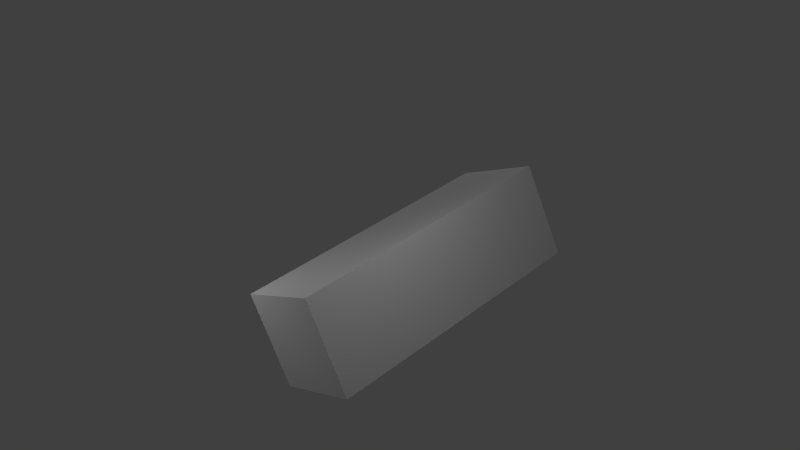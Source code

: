 # Source: stone_block.blend  (saved by Blender 2.68.0; exported with 4.5.12 LTS)
import bpy
from mathutils import Matrix  # noqa: F401  (used for matrix-valued properties, if any)

bpy.ops.wm.read_factory_settings(use_empty=True)
scene = bpy.context.scene
scene.name = 'Scene'

# ---- collections
col_collection_1 = bpy.data.collections.new('Collection 1'); scene.collection.children.link(col_collection_1)

# ---- materials (node trees are filled in below, after node groups)
mat_block = bpy.data.materials.new('Block')
mat_block.alpha_threshold = 0.0
mat_block.use_transparent_shadow = False
mat_block.roughness = 0.5
mat_block.specular_intensity = 0.0
mat_block.line_color = (0.0, 0.0, 0.0, 1.0)

# ---- material node trees

# ---- world
world_world = bpy.data.worlds.new('World'); scene.world = world_world
world_world.color = (0.05088, 0.05088, 0.05088)
world_world.use_sun_shadow = False
world_world.sun_shadow_jitter_overblur = 0.0
world_world.cycles.sampling_method = 'MANUAL'
world_world.cycles.sample_map_resolution = 256

# ---- cameras
cam_camera = bpy.data.cameras.new('Camera')
cam_camera.clip_end = 100.0
cam_camera.lens = 35.0
cam_camera.sensor_width = 32.0
cam_camera.sensor_height = 18.0
cam_camera.ortho_scale = 7.314
cam_camera.dof.focus_distance = 0.0
cam_camera.dof.aperture_fstop = 128.0

# ---- lights
light_lamp_003 = bpy.data.lights.new('Lamp.003', 'POINT')
light_lamp_003.transmission_factor = 0.0
light_lamp_003.cutoff_distance = 30.0
light_lamp_003.energy = 100.0
light_lamp_003.shadow_buffer_clip_start = 1.001
light_lamp_003.shadow_soft_size = 1.0
light_lamp_003.shadow_maximum_resolution = 0.006
light_lamp_003.use_absolute_resolution = True
light_lamp_003.cycles.use_multiple_importance_sampling = False
light_lamp_002 = bpy.data.lights.new('Lamp.002', 'POINT')
light_lamp_002.transmission_factor = 0.0
light_lamp_002.cutoff_distance = 30.0
light_lamp_002.energy = 100.0
light_lamp_002.shadow_buffer_clip_start = 1.001
light_lamp_002.shadow_soft_size = 1.0
light_lamp_002.shadow_maximum_resolution = 0.006
light_lamp_002.use_absolute_resolution = True
light_lamp_002.cycles.use_multiple_importance_sampling = False
light_lamp_001 = bpy.data.lights.new('Lamp.001', 'POINT')
light_lamp_001.transmission_factor = 0.0
light_lamp_001.cutoff_distance = 30.0
light_lamp_001.energy = 100.0
light_lamp_001.shadow_buffer_clip_start = 1.001
light_lamp_001.shadow_soft_size = 1.0
light_lamp_001.shadow_maximum_resolution = 0.006
light_lamp_001.use_absolute_resolution = True
light_lamp_001.cycles.use_multiple_importance_sampling = False
light_lamp = bpy.data.lights.new('Lamp', 'POINT')
light_lamp.transmission_factor = 0.0
light_lamp.cutoff_distance = 30.0
light_lamp.energy = 100.0
light_lamp.shadow_buffer_clip_start = 1.001
light_lamp.shadow_soft_size = 1.0
light_lamp.shadow_maximum_resolution = 0.006
light_lamp.use_absolute_resolution = True
light_lamp.cycles.use_multiple_importance_sampling = False

# ---- meshes
me_cube = bpy.data.meshes.new('Cube')
me_cube.from_pydata([(1.0, 1.0, -1.0), (1.0, -1.0, -1.0), (-1.0, -1.0, -1.0), (-1.0, 1.0, -1.0), (1.0, 1.0, 1.0), (1.0, -1.0, 1.0), (-1.0, -1.0, 1.0), (-1.0, 1.0, 1.0)], [], [(0, 1, 2, 3), (4, 7, 6, 5), (0, 4, 5, 1), (1, 5, 6, 2), (2, 6, 7, 3), (4, 0, 3, 7)])
_uv = me_cube.uv_layers.new(name='UVMap')
_uv.uv.foreach_set('vector', [0.4922, 0.4375, 0.832, 0.4375, 0.832, 0.5625, 0.4922, 0.5625, 0.3711, 0.4375, 0.3711, 0.5625, 0.02734, 0.5625, 0.02734, 0.4375, 0.4922, 0.4375, 0.3711, 0.4375, 0.3711, 0.09766, 0.4922, 0.09766, 0.832, 0.4375, 0.9492, 0.4375, 0.9492, 0.5625, 0.832, 0.5625, 0.4922, 0.9023, 0.3711, 0.9023, 0.3711, 0.5625, 0.4922, 0.5625, 0.3711, 0.4375, 0.4922, 0.4375, 0.4922, 0.5625, 0.3711, 0.5625])
_ca = me_cube.color_attributes.new('Col', 'BYTE_COLOR', 'CORNER')
_ca.data.foreach_set('color', [1.0, 1.0, 1.0, 1.0, 1.0, 1.0, 1.0, 1.0, 1.0, 1.0, 1.0, 1.0, 1.0, 1.0, 1.0, 1.0, 1.0, 1.0, 1.0, 1.0, 1.0, 1.0, 1.0, 1.0, 1.0, 1.0, 1.0, 1.0, 1.0, 1.0, 1.0, 1.0, 1.0, 1.0, 1.0, 1.0, 1.0, 1.0, 1.0, 1.0, 1.0, 1.0, 1.0, 1.0, 1.0, 1.0, 1.0, 1.0, 1.0, 1.0, 1.0, 1.0, 1.0, 1.0, 1.0, 1.0, 1.0, 1.0, 1.0, 1.0, 1.0, 1.0, 1.0, 1.0, 1.0, 1.0, 1.0, 1.0, 1.0, 1.0, 1.0, 1.0, 1.0, 1.0, 1.0, 1.0, 1.0, 1.0, 1.0, 1.0, 1.0, 1.0, 1.0, 1.0, 1.0, 1.0, 1.0, 1.0, 1.0, 1.0, 1.0, 1.0, 1.0, 1.0, 1.0, 1.0])
me_cube.materials.append(mat_block)
me_cube.use_remesh_preserve_volume = False
me_cube.use_remesh_preserve_attributes = False
me_cube.use_mirror_vertex_groups = False
me_cube.update()

# ---- objects
ob_block = bpy.data.objects.new('Block', me_cube)
ob_lamp_003 = bpy.data.objects.new('Lamp.003', light_lamp_003)
ob_lamp_002 = bpy.data.objects.new('Lamp.002', light_lamp_002)
ob_lamp_001 = bpy.data.objects.new('Lamp.001', light_lamp_001)
ob_lamp = bpy.data.objects.new('Lamp', light_lamp)
ob_camera = bpy.data.objects.new('Camera', cam_camera)

# ---- transforms, parenting, visibility, modifiers, constraints
ob_block.location = (0.0, 0.0, 0.0)
ob_block.scale = (1.0, 3.0, 1.0)
ob_block.lineart.crease_threshold = 0.0
ob_lamp_003.location = (-0.02499, -6.174, 1.288)
ob_lamp_003.rotation_euler = (0.6503, 0.05522, 1.866)
ob_lamp_003.scale = (0.4348, 0.9821, 0.9786)
ob_lamp_003.lock_rotations_4d = False
ob_lamp_003.empty_display_type = 'ARROWS'
ob_lamp_003.color = (0.0, 0.0, 0.0, 0.0)
ob_lamp_003.lineart.crease_threshold = 0.0
ob_lamp_002.location = (4.581, -2.475, 1.318)
ob_lamp_002.rotation_euler = (0.6503, 0.05522, 1.866)
ob_lamp_002.scale = (0.4348, 0.9821, 0.9786)
ob_lamp_002.lock_rotations_4d = False
ob_lamp_002.empty_display_type = 'ARROWS'
ob_lamp_002.color = (0.0, 0.0, 0.0, 0.0)
ob_lamp_002.lineart.crease_threshold = 0.0
ob_lamp_001.location = (-4.188, 0.9322, 2.911)
ob_lamp_001.rotation_euler = (0.6503, 0.05522, 1.866)
ob_lamp_001.scale = (0.4348, 0.9821, 0.9786)
ob_lamp_001.lock_rotations_4d = False
ob_lamp_001.empty_display_type = 'ARROWS'
ob_lamp_001.color = (0.0, 0.0, 0.0, 0.0)
ob_lamp_001.lineart.crease_threshold = 0.0
ob_lamp.location = (1.512, 4.731, 3.407)
ob_lamp.rotation_euler = (0.6503, 0.05522, 1.866)
ob_lamp.scale = (0.4348, 0.9821, 0.9786)
ob_lamp.lock_rotations_4d = False
ob_lamp.empty_display_type = 'ARROWS'
ob_lamp.color = (0.0, 0.0, 0.0, 0.0)
ob_lamp.lineart.crease_threshold = 0.0
ob_camera.location = (-13.9, 9.647, 5.023)
ob_camera.rotation_euler = (-1.819, 2.79, 0.8728)
ob_camera.scale = (1.0, 1.0, 1.0)
ob_camera.lock_rotations_4d = False
ob_camera.empty_display_type = 'ARROWS'
ob_camera.color = (0.0, 0.0, 0.0, 0.0)
ob_camera.display_type = 'WIRE'
ob_camera.lineart.crease_threshold = 0.0

# ---- collection membership
col_collection_1.objects.link(ob_block)
col_collection_1.objects.link(ob_lamp_003)
col_collection_1.objects.link(ob_lamp_002)
col_collection_1.objects.link(ob_lamp_001)
col_collection_1.objects.link(ob_lamp)
col_collection_1.objects.link(ob_camera)

# ---- scene / render settings (as saved in the file)
scene.camera = ob_camera
scene.frame_start = 1; scene.frame_end = 250; scene.frame_set(0)
scene.render.engine = 'BLENDER_EEVEE_NEXT'
scene.render.image_settings.color_mode = 'RGB'
scene.render.image_settings.compression = 90
scene.render.resolution_percentage = 50
scene.render.dither_intensity = 0.0
scene.render.bake_margin = 2
scene.render.bake_bias = 0.0
scene.cycles.use_denoising = False
scene.cycles.samples = 10
scene.cycles.sampling_pattern = 'TABULATED_SOBOL'
scene.cycles.light_sampling_threshold = 0.0
scene.cycles.use_adaptive_sampling = False
scene.cycles.use_light_tree = False
scene.cycles.blur_glossy = 0.0
scene.cycles.volume_bounces = 1
scene.cycles.pixel_filter_type = 'GAUSSIAN'
scene.cycles.sample_clamp_indirect = 0.0
scene.view_settings.view_transform = 'Standard'
bpy.context.view_layer.update()
